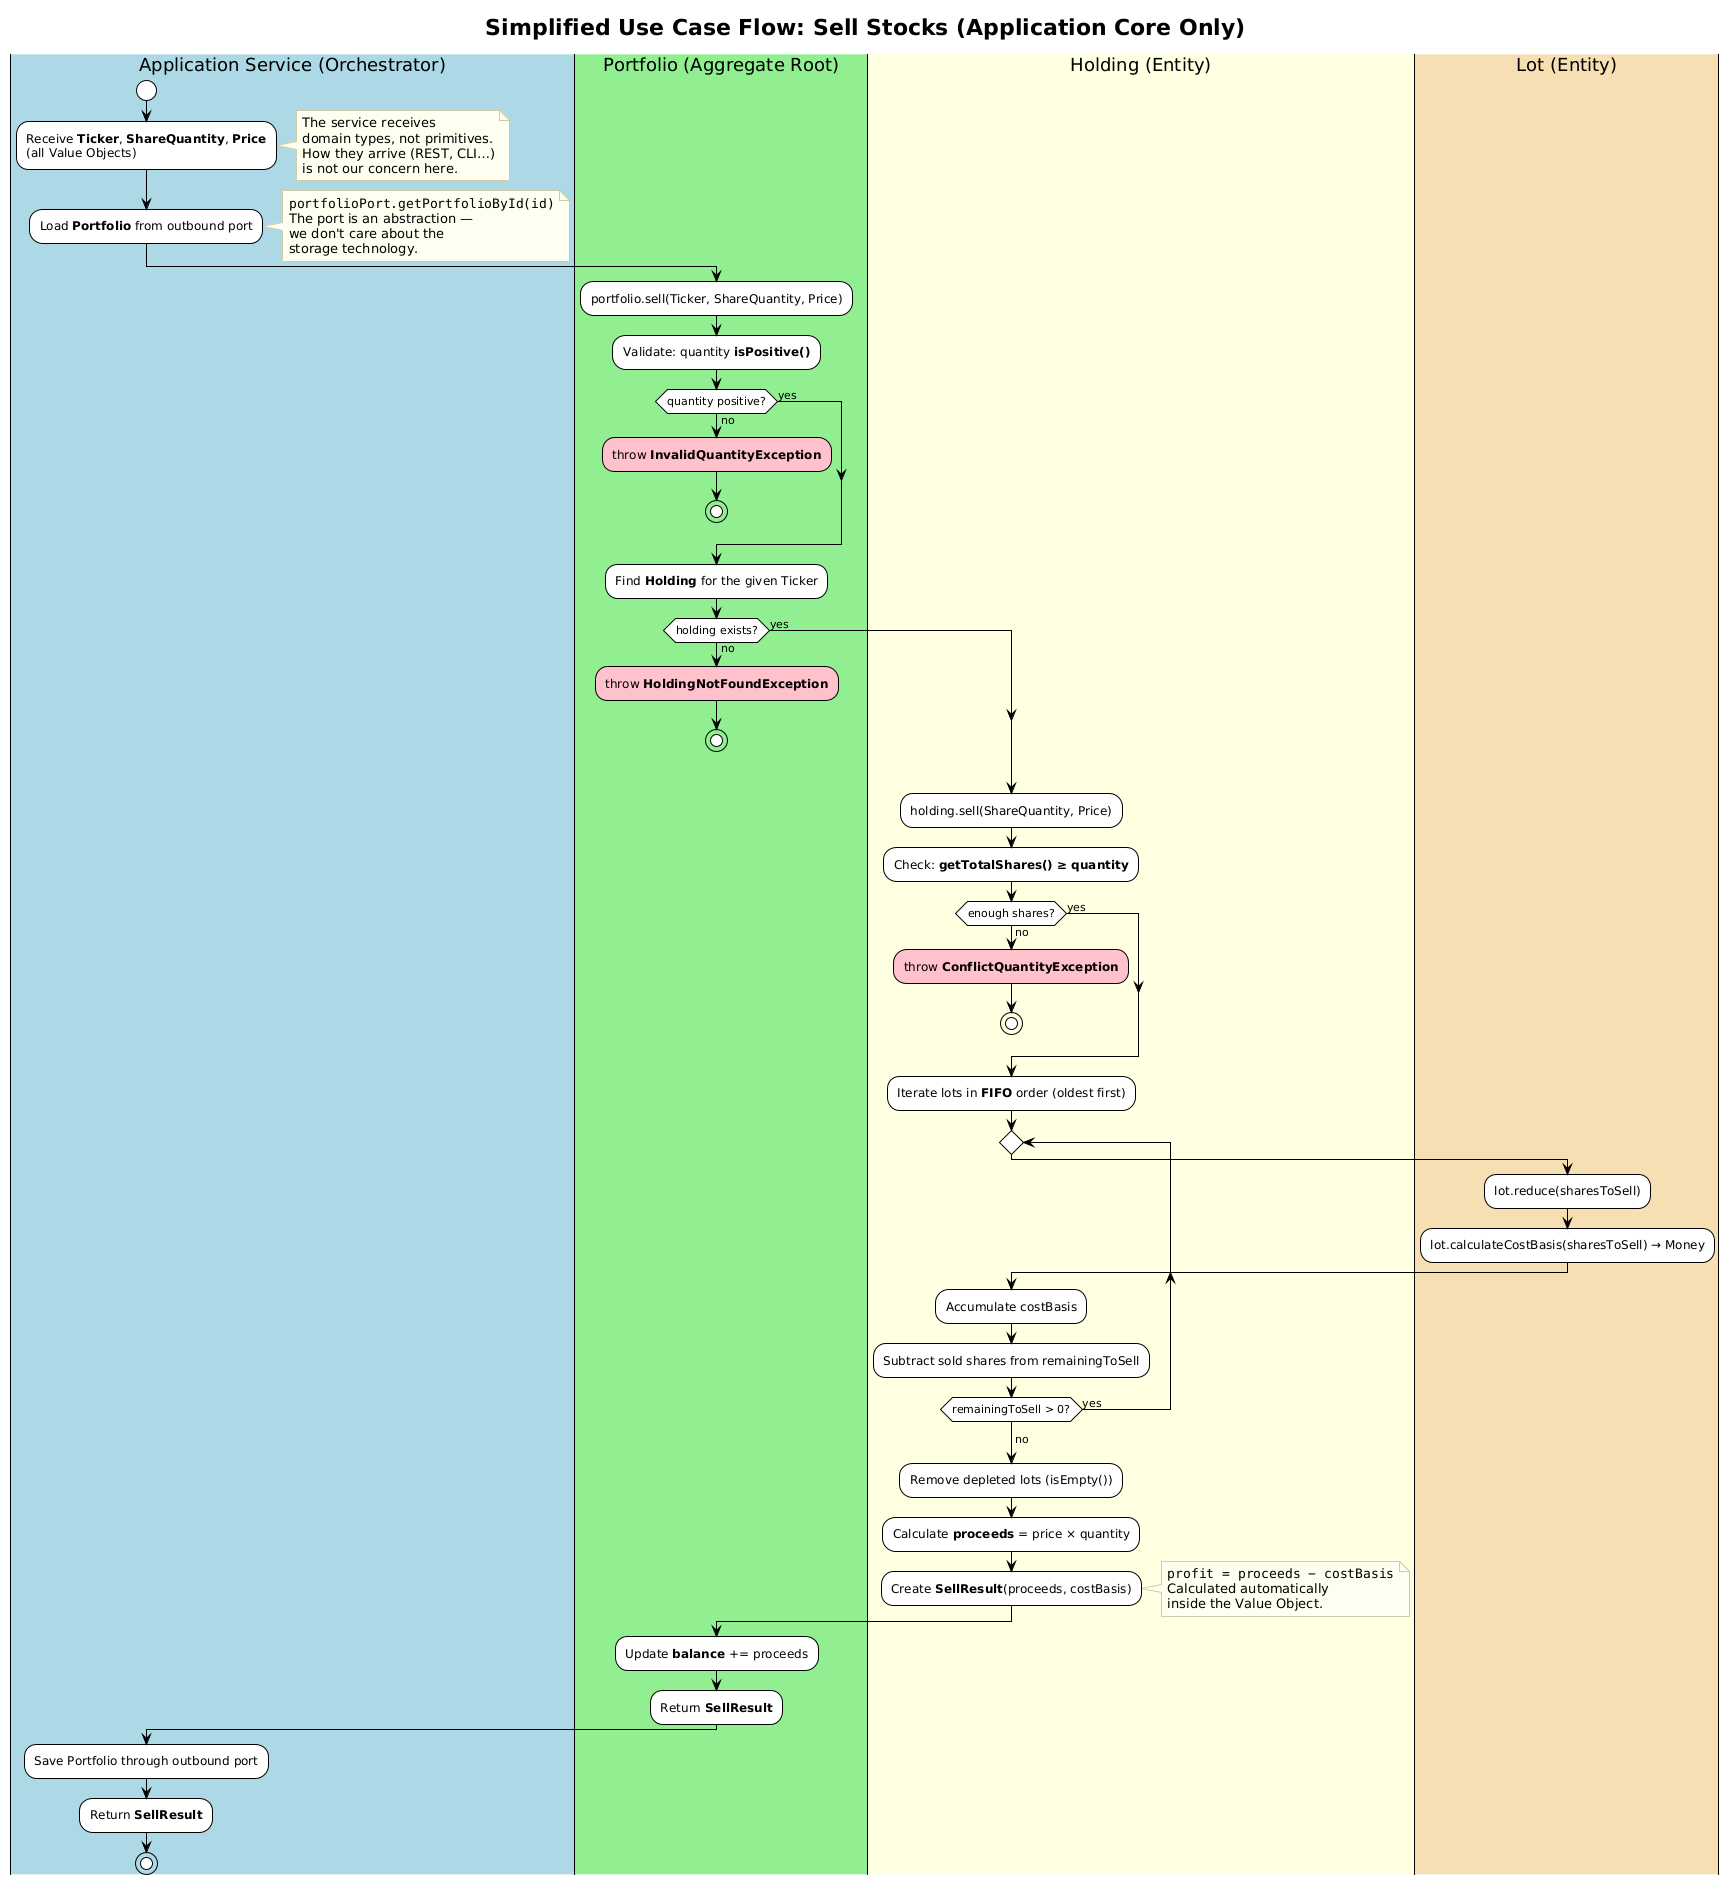

The diagram above was rendered by PlantUML. Its source (embedded in the PNG):
@startuml sell-use-case-flow
!theme plain
skinparam backgroundColor #FEFEFE
skinparam activity {
  BackgroundColor White
  BorderColor Black
  ArrowColor Black
}
skinparam note {
  BackgroundColor #FFFFF0
  BorderColor #CCCCAA
}

title Simplified Use Case Flow: Sell Stocks (Application Core Only)

|#LightBlue| Application Service (Orchestrator) |
start
:Receive **Ticker**, **ShareQuantity**, **Price**
(all Value Objects);
note right
  The service receives
  domain types, not primitives.
  How they arrive (REST, CLI…)
  is not our concern here.
end note

:Load **Portfolio** from outbound port;
note right
  ""portfolioPort.getPortfolioById(id)""
  The port is an abstraction —
  we don't care about the
  storage technology.
end note

|#LightGreen| Portfolio (Aggregate Root) |
:portfolio.sell(Ticker, ShareQuantity, Price);

:Validate: quantity **isPositive()**;
if (quantity positive?) then (yes)
else (no)
  #Pink:throw **InvalidQuantityException**;
  stop
endif

:Find **Holding** for the given Ticker;
if (holding exists?) then (yes)
else (no)
  #Pink:throw **HoldingNotFoundException**;
  stop
endif

|#LightYellow| Holding (Entity) |
:holding.sell(ShareQuantity, Price);

:Check: **getTotalShares() ≥ quantity**;
if (enough shares?) then (yes)
else (no)
  #Pink:throw **ConflictQuantityException**;
  stop
endif

:Iterate lots in **FIFO** order (oldest first);

repeat
  |#Wheat| Lot (Entity) |
  :lot.reduce(sharesToSell);
  :lot.calculateCostBasis(sharesToSell) → Money;
  |#LightYellow| Holding (Entity) |
  :Accumulate costBasis;
  :Subtract sold shares from remainingToSell;
repeat while (remainingToSell > 0?) is (yes)
->no;

:Remove depleted lots (isEmpty());
:Calculate **proceeds** = price × quantity;
:Create **SellResult**(proceeds, costBasis);
note right
  ""profit = proceeds − costBasis""
  Calculated automatically
  inside the Value Object.
end note

|#LightGreen| Portfolio (Aggregate Root) |
:Update **balance** += proceeds;
:Return **SellResult**;

|#LightBlue| Application Service (Orchestrator) |
:Save Portfolio through outbound port;
:Return **SellResult**;
stop

@enduml